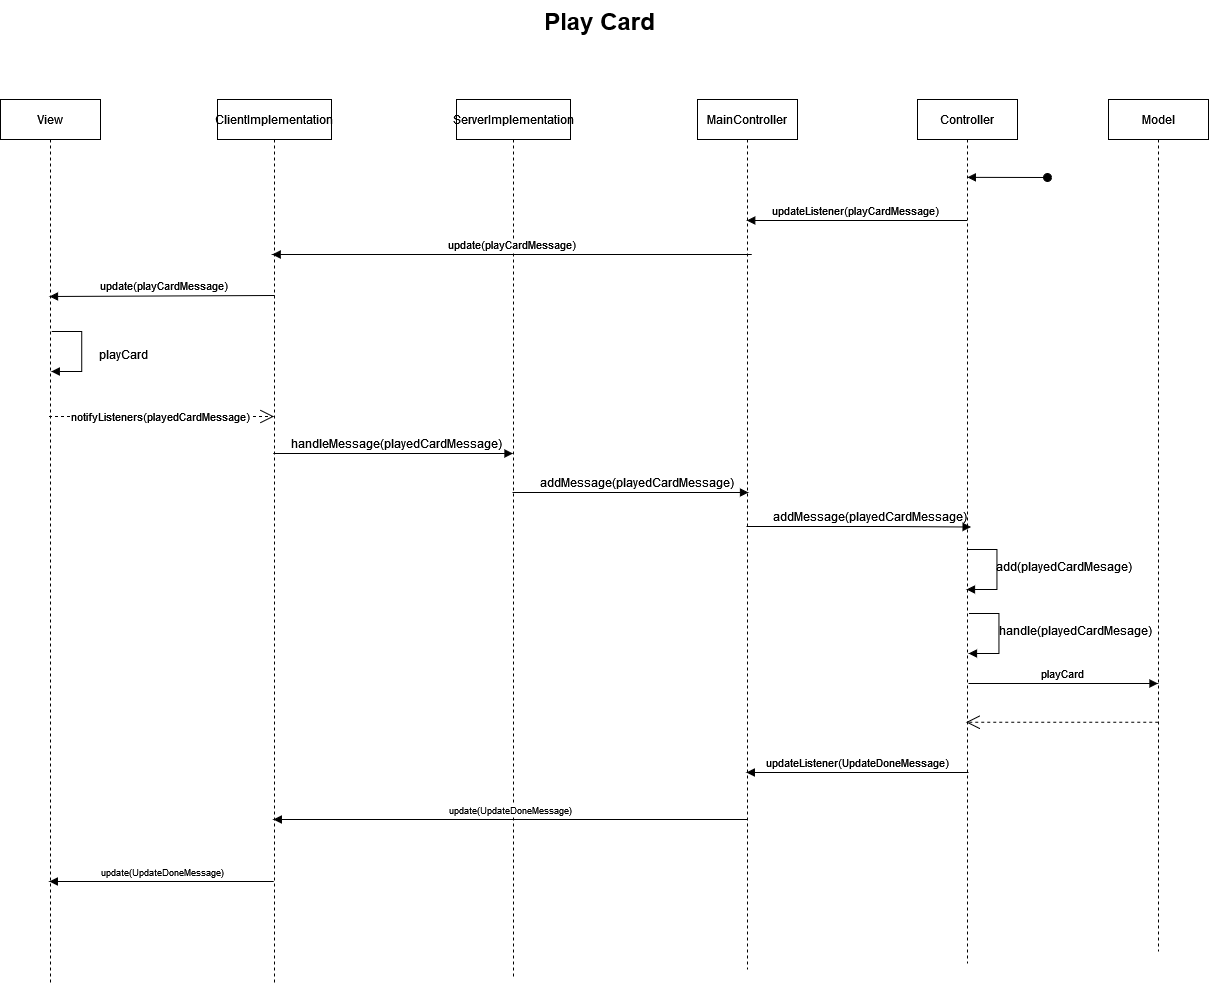

The diagram above was exported from draw.io. Its source (the exported page's mxGraphModel, read from the mxfile embedded in the PNG):
<mxGraphModel dx="4086" dy="1517" grid="0" gridSize="10" guides="1" tooltips="1" connect="1" arrows="1" fold="1" page="0" pageScale="1" pageWidth="850" pageHeight="1100" background="none" math="0" shadow="0">
  <root>
    <mxCell id="0" />
    <mxCell id="1" parent="0" />
    <mxCell id="2" value="View" style="shape=umlLifeline;perimeter=lifelinePerimeter;whiteSpace=wrap;html=1;container=0;dropTarget=0;collapsible=0;recursiveResize=0;outlineConnect=0;portConstraint=eastwest;newEdgeStyle={&quot;edgeStyle&quot;:&quot;elbowEdgeStyle&quot;,&quot;elbow&quot;:&quot;vertical&quot;,&quot;curved&quot;:0,&quot;rounded&quot;:0};" vertex="1" parent="1">
      <mxGeometry x="1497" y="1248" width="100" height="886" as="geometry" />
    </mxCell>
    <mxCell id="3" value="ClientImplementation" style="shape=umlLifeline;perimeter=lifelinePerimeter;whiteSpace=wrap;html=1;container=0;dropTarget=0;collapsible=0;recursiveResize=0;outlineConnect=0;portConstraint=eastwest;newEdgeStyle={&quot;edgeStyle&quot;:&quot;elbowEdgeStyle&quot;,&quot;elbow&quot;:&quot;vertical&quot;,&quot;curved&quot;:0,&quot;rounded&quot;:0};" vertex="1" parent="1">
      <mxGeometry x="1714" y="1248" width="114" height="884" as="geometry" />
    </mxCell>
    <mxCell id="4" value="MainController" style="shape=umlLifeline;perimeter=lifelinePerimeter;whiteSpace=wrap;html=1;container=0;dropTarget=0;collapsible=0;recursiveResize=0;outlineConnect=0;portConstraint=eastwest;newEdgeStyle={&quot;edgeStyle&quot;:&quot;elbowEdgeStyle&quot;,&quot;elbow&quot;:&quot;vertical&quot;,&quot;curved&quot;:0,&quot;rounded&quot;:0};" vertex="1" parent="1">
      <mxGeometry x="2194" y="1248" width="100" height="870" as="geometry" />
    </mxCell>
    <mxCell id="5" value="Controller" style="shape=umlLifeline;perimeter=lifelinePerimeter;whiteSpace=wrap;html=1;container=0;dropTarget=0;collapsible=0;recursiveResize=0;outlineConnect=0;portConstraint=eastwest;newEdgeStyle={&quot;edgeStyle&quot;:&quot;elbowEdgeStyle&quot;,&quot;elbow&quot;:&quot;vertical&quot;,&quot;curved&quot;:0,&quot;rounded&quot;:0};" vertex="1" parent="1">
      <mxGeometry x="2414" y="1248" width="100" height="864" as="geometry" />
    </mxCell>
    <mxCell id="6" value="ServerImplementation" style="shape=umlLifeline;perimeter=lifelinePerimeter;whiteSpace=wrap;html=1;container=0;dropTarget=0;collapsible=0;recursiveResize=0;outlineConnect=0;portConstraint=eastwest;newEdgeStyle={&quot;edgeStyle&quot;:&quot;elbowEdgeStyle&quot;,&quot;elbow&quot;:&quot;vertical&quot;,&quot;curved&quot;:0,&quot;rounded&quot;:0};" vertex="1" parent="1">
      <mxGeometry x="1953" y="1248" width="114" height="878" as="geometry" />
    </mxCell>
    <mxCell id="7" value="Model" style="shape=umlLifeline;perimeter=lifelinePerimeter;whiteSpace=wrap;html=1;container=0;dropTarget=0;collapsible=0;recursiveResize=0;outlineConnect=0;portConstraint=eastwest;newEdgeStyle={&quot;edgeStyle&quot;:&quot;elbowEdgeStyle&quot;,&quot;elbow&quot;:&quot;vertical&quot;,&quot;curved&quot;:0,&quot;rounded&quot;:0};" vertex="1" parent="1">
      <mxGeometry x="2605" y="1248" width="100" height="852" as="geometry" />
    </mxCell>
    <mxCell id="8" value="" style="html=1;verticalAlign=bottom;startArrow=oval;endArrow=block;startSize=8;edgeStyle=elbowEdgeStyle;elbow=vertical;curved=0;rounded=0;strokeColor=#000000;" edge="1" parent="1">
      <mxGeometry relative="1" as="geometry">
        <mxPoint x="2544" y="1326" as="sourcePoint" />
        <mxPoint x="2463.833333333333" y="1326" as="targetPoint" />
      </mxGeometry>
    </mxCell>
    <mxCell id="9" value="updateListener(playCardMessage)" style="html=1;verticalAlign=bottom;endArrow=block;curved=0;rounded=0;" edge="1" parent="1">
      <mxGeometry width="80" relative="1" as="geometry">
        <mxPoint x="2463.500000000001" y="1369" as="sourcePoint" />
        <mxPoint x="2243.25" y="1369" as="targetPoint" />
      </mxGeometry>
    </mxCell>
    <mxCell id="10" value="update(playCardMessage)" style="html=1;verticalAlign=bottom;endArrow=block;curved=0;rounded=0;" edge="1" target="3" parent="1">
      <mxGeometry width="80" relative="1" as="geometry">
        <mxPoint x="2248.250000000001" y="1403" as="sourcePoint" />
        <mxPoint x="2087" y="1403" as="targetPoint" />
      </mxGeometry>
    </mxCell>
    <mxCell id="11" value="update(playCardMessage)" style="html=1;verticalAlign=bottom;endArrow=block;curved=0;rounded=0;" edge="1" parent="1">
      <mxGeometry width="80" relative="1" as="geometry">
        <mxPoint x="1771.250000000001" y="1444" as="sourcePoint" />
        <mxPoint x="1546" y="1445" as="targetPoint" />
      </mxGeometry>
    </mxCell>
    <mxCell id="12" value="" style="html=1;verticalAlign=bottom;endArrow=block;curved=0;rounded=0;strokeColor=#000000;" edge="1" parent="1">
      <mxGeometry x="0.0027" width="80" relative="1" as="geometry">
        <mxPoint x="1548.2338095238097" y="1480" as="sourcePoint" />
        <mxPoint x="1547.7776190476193" y="1520" as="targetPoint" />
        <mxPoint as="offset" />
        <Array as="points">
          <mxPoint x="1578.23" y="1480" />
          <mxPoint x="1578.23" y="1520" />
        </Array>
      </mxGeometry>
    </mxCell>
    <mxCell id="13" value="playCard" style="text;html=1;align=center;verticalAlign=middle;resizable=0;points=[];autosize=1;strokeColor=none;fillColor=none;" vertex="1" parent="1">
      <mxGeometry x="1588.23" y="1490" width="64" height="26" as="geometry" />
    </mxCell>
    <mxCell id="14" value="notifyListeners(playedCardMessage)" style="endArrow=open;endSize=12;dashed=1;html=1;rounded=0;" edge="1" parent="1">
      <mxGeometry width="160" relative="1" as="geometry">
        <mxPoint x="1545.5" y="1565" as="sourcePoint" />
        <mxPoint x="1770.5" y="1565" as="targetPoint" />
      </mxGeometry>
    </mxCell>
    <mxCell id="15" value="" style="html=1;verticalAlign=bottom;endArrow=block;curved=0;rounded=0;strokeColor=#000000;" edge="1" parent="1">
      <mxGeometry x="0.0027" width="80" relative="1" as="geometry">
        <mxPoint x="1769.833333333334" y="1602" as="sourcePoint" />
        <mxPoint x="2009.5" y="1602" as="targetPoint" />
        <mxPoint as="offset" />
        <Array as="points">
          <mxPoint x="1909" y="1602" />
        </Array>
      </mxGeometry>
    </mxCell>
    <mxCell id="16" value="handleMessage(playedCardMessage)" style="text;html=1;align=center;verticalAlign=middle;resizable=0;points=[];autosize=1;strokeColor=none;fillColor=none;" vertex="1" parent="1">
      <mxGeometry x="1786" y="1579" width="214" height="26" as="geometry" />
    </mxCell>
    <mxCell id="17" value="" style="html=1;verticalAlign=bottom;endArrow=block;curved=0;rounded=0;strokeColor=#000000;" edge="1" parent="1">
      <mxGeometry x="0.0027" width="80" relative="1" as="geometry">
        <mxPoint x="2009" y="1641" as="sourcePoint" />
        <mxPoint x="2245" y="1641" as="targetPoint" />
        <mxPoint as="offset" />
        <Array as="points">
          <mxPoint x="2148" y="1641" />
        </Array>
      </mxGeometry>
    </mxCell>
    <mxCell id="18" value="addMessage(playedCardMessage)" style="text;html=1;align=center;verticalAlign=middle;resizable=0;points=[];autosize=1;strokeColor=none;fillColor=none;" vertex="1" parent="1">
      <mxGeometry x="2033" y="1618" width="199" height="26" as="geometry" />
    </mxCell>
    <mxCell id="19" value="" style="html=1;verticalAlign=bottom;endArrow=block;curved=0;rounded=0;strokeColor=#000000;entryX=1.008;entryY=0.904;entryDx=0;entryDy=0;entryPerimeter=0;" edge="1" target="20" parent="1">
      <mxGeometry x="0.0027" width="80" relative="1" as="geometry">
        <mxPoint x="2243" y="1675" as="sourcePoint" />
        <mxPoint x="2479" y="1675" as="targetPoint" />
        <mxPoint as="offset" />
        <Array as="points">
          <mxPoint x="2382" y="1675" />
        </Array>
      </mxGeometry>
    </mxCell>
    <mxCell id="20" value="addMessage(playedCardMessage)" style="text;html=1;align=center;verticalAlign=middle;resizable=0;points=[];autosize=1;strokeColor=none;fillColor=none;" vertex="1" parent="1">
      <mxGeometry x="2267" y="1652" width="199" height="26" as="geometry" />
    </mxCell>
    <mxCell id="21" value="" style="html=1;verticalAlign=bottom;endArrow=block;curved=0;rounded=0;strokeColor=#000000;" edge="1" parent="1">
      <mxGeometry x="0.0027" width="80" relative="1" as="geometry">
        <mxPoint x="2463.4538095238095" y="1698" as="sourcePoint" />
        <mxPoint x="2462.997619047619" y="1738" as="targetPoint" />
        <mxPoint as="offset" />
        <Array as="points">
          <mxPoint x="2493.45" y="1698" />
          <mxPoint x="2493.45" y="1738" />
        </Array>
      </mxGeometry>
    </mxCell>
    <mxCell id="22" value="add(playedCardMesage)" style="text;html=1;align=center;verticalAlign=middle;resizable=0;points=[];autosize=1;strokeColor=none;fillColor=none;" vertex="1" parent="1">
      <mxGeometry x="2487" y="1702" width="145" height="26" as="geometry" />
    </mxCell>
    <mxCell id="23" value="" style="html=1;verticalAlign=bottom;endArrow=block;curved=0;rounded=0;strokeColor=#000000;" edge="1" parent="1">
      <mxGeometry x="0.0027" width="80" relative="1" as="geometry">
        <mxPoint x="2465.4538095238095" y="1762" as="sourcePoint" />
        <mxPoint x="2464.997619047619" y="1802" as="targetPoint" />
        <mxPoint as="offset" />
        <Array as="points">
          <mxPoint x="2495.45" y="1762" />
          <mxPoint x="2495.45" y="1802" />
        </Array>
      </mxGeometry>
    </mxCell>
    <mxCell id="24" value="handle(playedCardMesage)" style="text;html=1;align=center;verticalAlign=middle;resizable=0;points=[];autosize=1;strokeColor=none;fillColor=none;" vertex="1" parent="1">
      <mxGeometry x="2492" y="1766" width="160" height="26" as="geometry" />
    </mxCell>
    <mxCell id="25" value="playCard" style="html=1;verticalAlign=bottom;endArrow=block;curved=0;rounded=0;" edge="1" parent="1">
      <mxGeometry width="80" relative="1" as="geometry">
        <mxPoint x="2465" y="1832" as="sourcePoint" />
        <mxPoint x="2654.5" y="1832" as="targetPoint" />
      </mxGeometry>
    </mxCell>
    <mxCell id="26" value="" style="endArrow=open;endSize=12;dashed=1;html=1;rounded=0;exitX=0.497;exitY=0.905;exitDx=0;exitDy=0;exitPerimeter=0;" edge="1" parent="1">
      <mxGeometry width="160" relative="1" as="geometry">
        <mxPoint x="2654.7" y="1870.75" as="sourcePoint" />
        <mxPoint x="2462.5" y="1870.75" as="targetPoint" />
      </mxGeometry>
    </mxCell>
    <mxCell id="27" value="&lt;font style=&quot;font-size: 9px;&quot;&gt;update(UpdateDoneMessage)&lt;/font&gt;" style="html=1;verticalAlign=bottom;endArrow=block;curved=0;rounded=0;strokeColor=#000000;" edge="1" parent="1">
      <mxGeometry width="80" relative="1" as="geometry">
        <mxPoint x="2244.5" y="1968" as="sourcePoint" />
        <mxPoint x="1769.833333333334" y="1968" as="targetPoint" />
      </mxGeometry>
    </mxCell>
    <mxCell id="28" value="&lt;font style=&quot;font-size: 9px;&quot;&gt;update(UpdateDoneMessage)&lt;/font&gt;" style="html=1;verticalAlign=bottom;endArrow=block;curved=0;rounded=0;strokeColor=#000000;" edge="1" parent="1">
      <mxGeometry width="80" relative="1" as="geometry">
        <mxPoint x="1770.23" y="2030" as="sourcePoint" />
        <mxPoint x="1545.833333333333" y="2030" as="targetPoint" />
      </mxGeometry>
    </mxCell>
    <mxCell id="29" value="updateListener(UpdateDoneMessage)" style="html=1;verticalAlign=bottom;endArrow=block;curved=0;rounded=0;strokeColor=#000000;" edge="1" parent="1">
      <mxGeometry width="80" relative="1" as="geometry">
        <mxPoint x="2465" y="1921" as="sourcePoint" />
        <mxPoint x="2242.833333333334" y="1921" as="targetPoint" />
      </mxGeometry>
    </mxCell>
    <mxCell id="30" value="&lt;font style=&quot;font-size: 24px;&quot;&gt;&lt;b&gt;Play Card&lt;br&gt;&lt;/b&gt;&lt;/font&gt;" style="text;html=1;align=center;verticalAlign=middle;resizable=0;points=[];autosize=1;strokeColor=none;fillColor=none;" vertex="1" parent="1">
      <mxGeometry x="2032" y="1149" width="129" height="41" as="geometry" />
    </mxCell>
  </root>
</mxGraphModel>